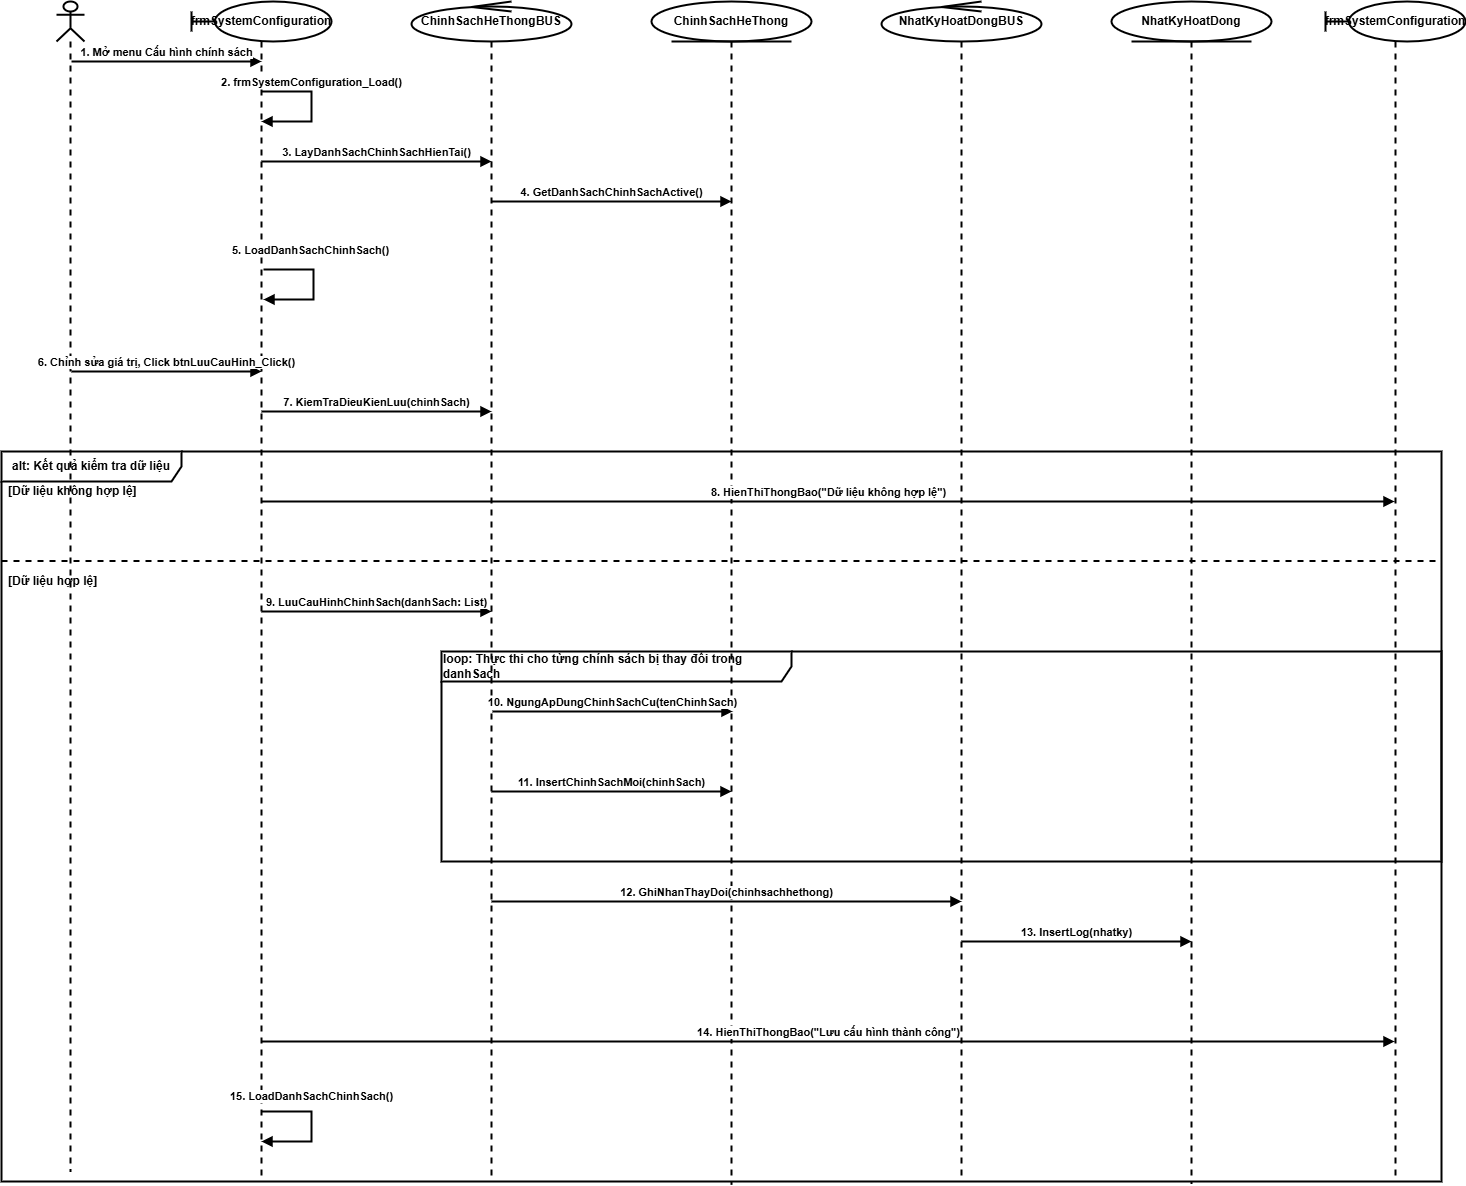

The diagram above was exported from draw.io. Its source (the exported page's mxGraphModel, read from the mxfile embedded in the PNG):
<mxGraphModel dx="2180" dy="1160" grid="0" gridSize="10" guides="1" tooltips="1" connect="1" arrows="1" fold="1" page="0" pageScale="1" pageWidth="1500" pageHeight="1400" background="#ffffff" math="0" shadow="0">
  <root>
    <mxCell id="0" />
    <mxCell id="1" parent="0" />
    <mxCell id="ll-admin" parent="1" style="shape=umlLifeline;participant=umlActor;perimeter=lifelinePerimeter;whiteSpace=wrap;html=1;container=1;collapsible=0;recursiveResize=0;outlineConnect=0;fontStyle=1;strokeWidth=2;" value="" vertex="1">
      <mxGeometry height="1170" width="28" x="75" y="40" as="geometry" />
    </mxCell>
    <mxCell id="ll-gui" parent="1" style="shape=umlLifeline;participant=umlBoundary;perimeter=lifelinePerimeter;whiteSpace=wrap;html=1;container=1;collapsible=0;recursiveResize=0;outlineConnect=0;fontStyle=1;strokeWidth=2;" value="frmSystemConfiguration" vertex="1">
      <mxGeometry height="1180" width="140" x="210" y="40" as="geometry" />
    </mxCell>
    <mxCell id="msg6" edge="1" parent="ll-gui" style="html=1;verticalAlign=bottom;endArrow=block;rounded=0;edgeStyle=orthogonalEdgeStyle;strokeWidth=2;" value="&lt;b&gt;5. LoadDanhSachChinhSach()&lt;/b&gt;">
      <mxGeometry relative="1" x="-0.2769" y="10" as="geometry">
        <mxPoint as="offset" />
        <Array as="points">
          <mxPoint x="122" y="268" />
          <mxPoint x="122" y="298" />
        </Array>
        <mxPoint x="72" y="268" as="sourcePoint" />
        <mxPoint x="72" y="298" as="targetPoint" />
      </mxGeometry>
    </mxCell>
    <mxCell id="ll-bus" parent="1" style="shape=umlLifeline;participant=umlControl;perimeter=lifelinePerimeter;whiteSpace=wrap;html=1;container=1;collapsible=0;recursiveResize=0;outlineConnect=0;fontStyle=1;strokeWidth=2;" value="ChinhSachHeThongBUS" vertex="1">
      <mxGeometry height="1179" width="160" x="430" y="40" as="geometry" />
    </mxCell>
    <mxCell id="ll-dao" parent="1" style="shape=umlLifeline;participant=umlEntity;perimeter=lifelinePerimeter;whiteSpace=wrap;html=1;container=1;collapsible=0;recursiveResize=0;outlineConnect=0;fontStyle=1;strokeWidth=2;" value="ChinhSachHeThong" vertex="1">
      <mxGeometry height="1183" width="160" x="670" y="40" as="geometry" />
    </mxCell>
    <mxCell id="ll-logbus" parent="1" style="shape=umlLifeline;participant=umlControl;perimeter=lifelinePerimeter;whiteSpace=wrap;html=1;container=1;collapsible=0;recursiveResize=0;outlineConnect=0;fontStyle=1;strokeWidth=2;" value="NhatKyHoatDongBUS" vertex="1">
      <mxGeometry height="1180" width="160" x="900" y="40" as="geometry" />
    </mxCell>
    <mxCell id="ll-logdao" parent="1" style="shape=umlLifeline;participant=umlEntity;perimeter=lifelinePerimeter;whiteSpace=wrap;html=1;container=1;collapsible=0;recursiveResize=0;outlineConnect=0;fontStyle=1;strokeWidth=2;" value="NhatKyHoatDong" vertex="1">
      <mxGeometry height="1182" width="160" x="1130" y="40" as="geometry" />
    </mxCell>
    <mxCell id="msg1" edge="1" parent="1" style="html=1;verticalAlign=bottom;endArrow=block;rounded=0;edgeStyle=orthogonalEdgeStyle;strokeWidth=2;" value="&lt;b&gt;1. Mở menu Cấu hình chính sách&lt;/b&gt;">
      <mxGeometry relative="1" as="geometry">
        <mxPoint x="90" y="100" as="sourcePoint" />
        <mxPoint x="280" y="100" as="targetPoint" />
      </mxGeometry>
    </mxCell>
    <mxCell id="msg2" edge="1" parent="1" style="html=1;verticalAlign=bottom;endArrow=block;rounded=0;edgeStyle=orthogonalEdgeStyle;strokeWidth=2;" value="&lt;b&gt;2. frmSystemConfiguration_Load()&lt;/b&gt;">
      <mxGeometry relative="1" x="-0.2308" as="geometry">
        <mxPoint x="1" as="offset" />
        <Array as="points">
          <mxPoint x="330" y="130" />
          <mxPoint x="330" y="160" />
        </Array>
        <mxPoint x="280" y="130" as="sourcePoint" />
        <mxPoint x="280" y="160" as="targetPoint" />
      </mxGeometry>
    </mxCell>
    <mxCell id="msg3" edge="1" parent="1" style="html=1;verticalAlign=bottom;endArrow=block;rounded=0;edgeStyle=orthogonalEdgeStyle;strokeWidth=2;" value="&lt;b&gt;3. LayDanhSachChinhSachHienTai()&lt;/b&gt;">
      <mxGeometry relative="1" as="geometry">
        <mxPoint x="280" y="200" as="sourcePoint" />
        <mxPoint x="510" y="200" as="targetPoint" />
      </mxGeometry>
    </mxCell>
    <mxCell id="msg4" edge="1" parent="1" style="html=1;verticalAlign=bottom;endArrow=block;rounded=0;edgeStyle=orthogonalEdgeStyle;strokeWidth=2;" value="&lt;b&gt;4. GetDanhSachChinhSachActive()&lt;/b&gt;">
      <mxGeometry relative="1" as="geometry">
        <mxPoint x="510" y="240" as="sourcePoint" />
        <mxPoint x="750" y="240" as="targetPoint" />
      </mxGeometry>
    </mxCell>
    <mxCell id="msg7" edge="1" parent="1" style="html=1;verticalAlign=bottom;endArrow=block;rounded=0;edgeStyle=orthogonalEdgeStyle;strokeWidth=2;" value="&lt;b&gt;6. Chỉnh sửa giá trị, Click btnLuuCauHinh_Click()&lt;/b&gt;">
      <mxGeometry relative="1" as="geometry">
        <mxPoint x="90" y="410" as="sourcePoint" />
        <mxPoint x="280" y="410" as="targetPoint" />
      </mxGeometry>
    </mxCell>
    <mxCell id="msg8" edge="1" parent="1" style="html=1;verticalAlign=bottom;endArrow=block;rounded=0;edgeStyle=orthogonalEdgeStyle;strokeWidth=2;" value="&lt;b&gt;7. KiemTraDieuKienLuu(chinhSach)&lt;/b&gt;">
      <mxGeometry relative="1" as="geometry">
        <mxPoint x="280" y="450" as="sourcePoint" />
        <mxPoint x="510" y="450" as="targetPoint" />
      </mxGeometry>
    </mxCell>
    <mxCell id="frag-alt" parent="1" style="shape=umlFrame;whiteSpace=wrap;html=1;width=180;height=30;fillColor=none;strokeWidth=2;" value="&lt;b&gt;alt: Kết quả kiểm tra dữ liệu&lt;/b&gt;" vertex="1">
      <mxGeometry height="730" width="1440" x="20" y="490" as="geometry" />
    </mxCell>
    <mxCell id="frag-alt-line1" parent="frag-alt" style="text;html=1;align=left;verticalAlign=middle;spacingLeft=5;fontStyle=1;strokeWidth=2;" value="[Dữ liệu không hợp lệ]" vertex="1">
      <mxGeometry height="20" width="350" y="30" as="geometry" />
    </mxCell>
    <mxCell id="msg9" edge="1" parent="1" style="html=1;verticalAlign=bottom;endArrow=block;rounded=0;edgeStyle=orthogonalEdgeStyle;strokeWidth=2;" target="Zr9nc7zmSrUc-XkLtK8c-1" value="&lt;b&gt;8. HienThiThongBao(&quot;Dữ liệu không hợp lệ&quot;)&lt;/b&gt;">
      <mxGeometry relative="1" as="geometry">
        <Array as="points">
          <mxPoint x="869" y="540" />
          <mxPoint x="869" y="540" />
        </Array>
        <mxPoint x="280" y="540" as="sourcePoint" />
        <mxPoint x="280" y="570" as="targetPoint" />
      </mxGeometry>
    </mxCell>
    <mxCell id="frag-alt-div1" edge="1" parent="1" source="frag-alt" style="endArrow=none;dashed=1;html=1;rounded=0;entryX=1;entryY=0.15;entryDx=0;entryDy=0;exitX=0;exitY=0.15;exitDx=0;exitDy=0;strokeWidth=2;" target="frag-alt">
      <mxGeometry relative="1" as="geometry" />
    </mxCell>
    <mxCell id="frag-alt-line2" parent="1" style="text;html=1;align=left;verticalAlign=middle;spacingLeft=5;fontStyle=1;strokeWidth=2;" value="[Dữ liệu hợp lệ]" vertex="1">
      <mxGeometry height="20" width="350" x="20" y="610" as="geometry" />
    </mxCell>
    <mxCell id="msg10" edge="1" parent="1" style="html=1;verticalAlign=bottom;endArrow=block;rounded=0;edgeStyle=orthogonalEdgeStyle;strokeWidth=2;" value="&lt;b&gt;9. LuuCauHinhChinhSach(danhSach: List)&lt;/b&gt;">
      <mxGeometry relative="1" as="geometry">
        <mxPoint x="280" y="650" as="sourcePoint" />
        <mxPoint x="510" y="650" as="targetPoint" />
      </mxGeometry>
    </mxCell>
    <mxCell id="frag-loop" parent="1" style="shape=umlFrame;whiteSpace=wrap;html=1;width=350;height=30;fillColor=none;strokeWidth=2;align=left;" value="&lt;b&gt;loop: Thực thi cho từng chính sách bị thay đổi trong danhSach&lt;/b&gt;" vertex="1">
      <mxGeometry height="210" width="1000" x="460" y="690" as="geometry" />
    </mxCell>
    <mxCell id="msg11" edge="1" parent="1" style="html=1;verticalAlign=bottom;endArrow=block;rounded=0;edgeStyle=orthogonalEdgeStyle;strokeWidth=2;" value="&lt;b&gt;10. NgungApDungChinhSachCu(tenChinhSach)&lt;/b&gt;">
      <mxGeometry relative="1" as="geometry">
        <mxPoint x="511" y="750" as="sourcePoint" />
        <mxPoint x="751" y="750" as="targetPoint" />
      </mxGeometry>
    </mxCell>
    <mxCell id="msg13" edge="1" parent="1" style="html=1;verticalAlign=bottom;endArrow=block;rounded=0;edgeStyle=orthogonalEdgeStyle;strokeWidth=2;" value="&lt;b&gt;11. InsertChinhSachMoi(chinhSach)&lt;/b&gt;">
      <mxGeometry relative="1" as="geometry">
        <mxPoint x="510" y="830" as="sourcePoint" />
        <mxPoint x="750" y="830" as="targetPoint" />
      </mxGeometry>
    </mxCell>
    <mxCell id="msg15" edge="1" parent="1" style="html=1;verticalAlign=bottom;endArrow=block;rounded=0;edgeStyle=orthogonalEdgeStyle;strokeWidth=2;" value="&lt;b&gt;12. GhiNhanThayDoi(chinhsachhethong)&lt;/b&gt;">
      <mxGeometry relative="1" as="geometry">
        <mxPoint x="510" y="940" as="sourcePoint" />
        <mxPoint x="980" y="940" as="targetPoint" />
      </mxGeometry>
    </mxCell>
    <mxCell id="msg16" edge="1" parent="1" style="html=1;verticalAlign=bottom;endArrow=block;rounded=0;edgeStyle=orthogonalEdgeStyle;strokeWidth=2;" value="&lt;b&gt;13. InsertLog(nhatky)&lt;/b&gt;">
      <mxGeometry relative="1" as="geometry">
        <mxPoint x="980" y="980" as="sourcePoint" />
        <mxPoint x="1210" y="980" as="targetPoint" />
      </mxGeometry>
    </mxCell>
    <mxCell id="msg18" edge="1" parent="1" style="html=1;verticalAlign=bottom;endArrow=block;rounded=0;edgeStyle=orthogonalEdgeStyle;strokeWidth=2;" target="Zr9nc7zmSrUc-XkLtK8c-1" value="&lt;b&gt;14. HienThiThongBao(&quot;Lưu cấu hình thành công&quot;)&lt;/b&gt;">
      <mxGeometry relative="1" as="geometry">
        <Array as="points">
          <mxPoint x="868" y="1080" />
          <mxPoint x="868" y="1080" />
        </Array>
        <mxPoint x="280" y="1080" as="sourcePoint" />
        <mxPoint x="280" y="1110" as="targetPoint" />
      </mxGeometry>
    </mxCell>
    <mxCell id="msg19" edge="1" parent="1" style="html=1;verticalAlign=bottom;endArrow=block;rounded=0;edgeStyle=orthogonalEdgeStyle;strokeWidth=2;" value="&lt;b&gt;15. LoadDanhSachChinhSach()&lt;/b&gt;">
      <mxGeometry relative="1" x="-0.2308" y="-6" as="geometry">
        <mxPoint x="1" y="-12" as="offset" />
        <Array as="points">
          <mxPoint x="330" y="1150" />
          <mxPoint x="330" y="1180" />
        </Array>
        <mxPoint x="280" y="1150" as="sourcePoint" />
        <mxPoint x="280" y="1180" as="targetPoint" />
      </mxGeometry>
    </mxCell>
    <mxCell id="Zr9nc7zmSrUc-XkLtK8c-1" parent="1" style="shape=umlLifeline;participant=umlBoundary;perimeter=lifelinePerimeter;whiteSpace=wrap;html=1;container=1;collapsible=0;recursiveResize=0;outlineConnect=0;fontStyle=1;strokeWidth=2;" value="frmSystemConfiguration" vertex="1">
      <mxGeometry height="1180" width="140" x="1344" y="40" as="geometry" />
    </mxCell>
  </root>
</mxGraphModel>